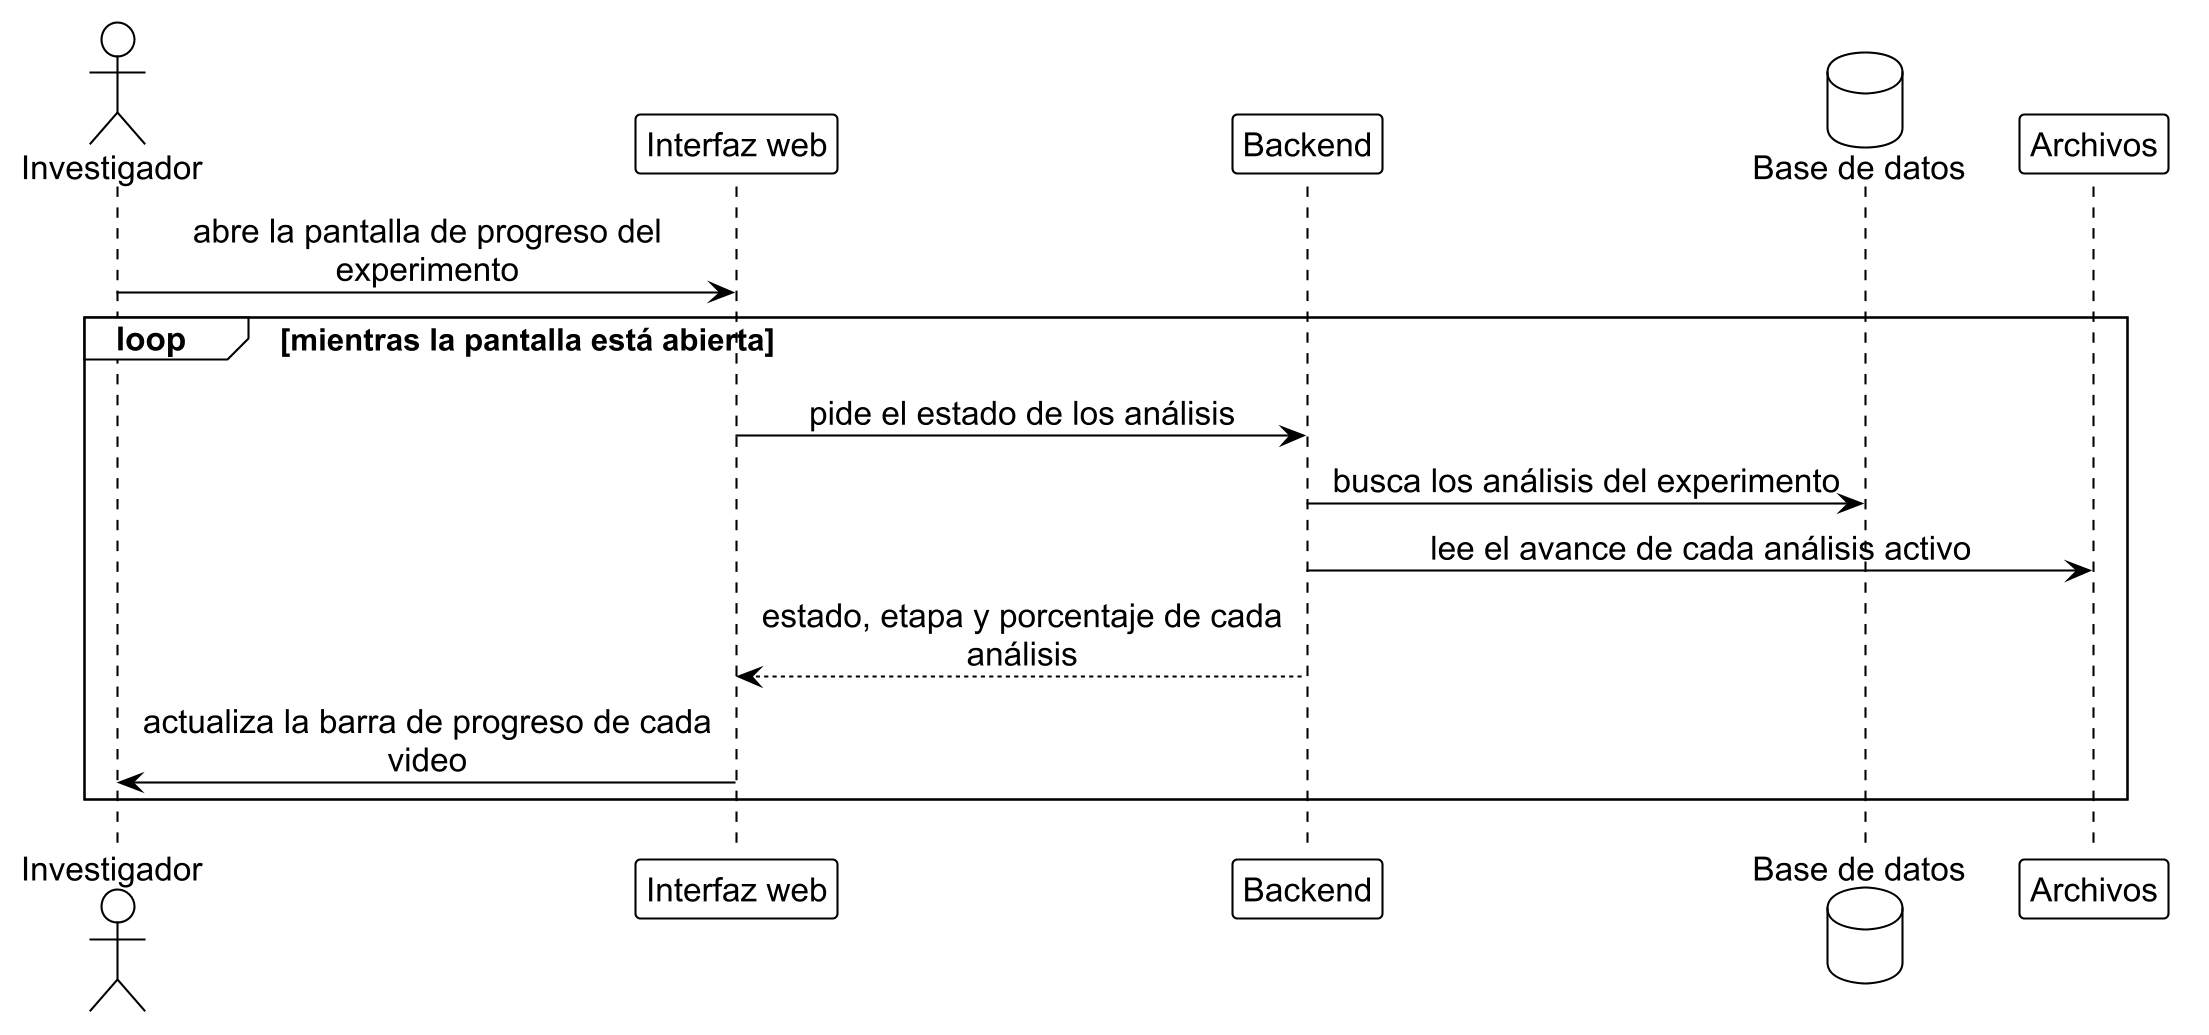

The diagram above was rendered by PlantUML. Its source (embedded in the PNG):
@startuml prog_1
!include ../estilo_doc.iuml
skinparam dpi 200
actor Investigador as inv
participant "Interfaz web" as ui
participant Backend as api
database "Base de datos" as db
participant Archivos as fs

inv -> ui: abre la pantalla de progreso del\nexperimento
loop mientras la pantalla está abierta
  ui -> api: pide el estado de los análisis
  api -> db: busca los análisis del experimento
  api -> fs: lee el avance de cada análisis activo
  api --> ui: estado, etapa y porcentaje de cada\nanálisis
  ui -> inv: actualiza la barra de progreso de cada\nvideo
end
@enduml